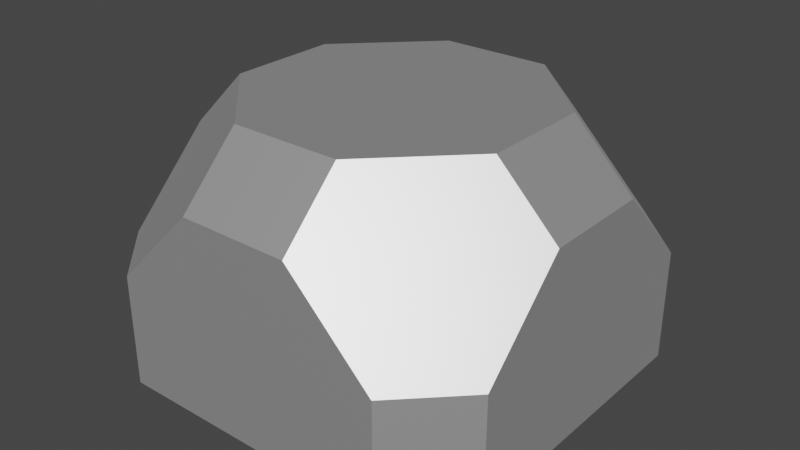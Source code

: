 # Source: Rocher1.blend  (saved by Blender 2.83.18; exported with 4.5.12 LTS)
import bpy
from mathutils import Matrix  # noqa: F401  (used for matrix-valued properties, if any)

bpy.ops.wm.read_factory_settings(use_empty=True)
scene = bpy.context.scene
scene.name = 'Scene'

# ---- collections
col_collection = bpy.data.collections.new('Collection'); scene.collection.children.link(col_collection)

# ---- materials (node trees are filled in below, after node groups)
mat_fer1_001 = bpy.data.materials.new('Fer1.001')
mat_fer1_001.alpha_threshold = 0.0
mat_fer1_001.use_transparent_shadow = False
mat_fer1_001.line_color = (0.0, 0.0, 0.0, 1.0)
mat_fer1 = bpy.data.materials.new('Fer1')
mat_fer1.alpha_threshold = 0.0
mat_fer1.use_transparent_shadow = False
mat_fer1.line_color = (0.0, 0.0, 0.0, 1.0)
mat_fer1_002 = bpy.data.materials.new('Fer1.002')
mat_fer1_002.alpha_threshold = 0.0
mat_fer1_002.use_transparent_shadow = False
mat_fer1_002.line_color = (0.0, 0.0, 0.0, 1.0)

# ---- material node trees
mat_fer1_001.use_nodes = True; mat_fer1_001.node_tree.nodes.clear()
_N = mat_fer1_001.node_tree.nodes; _L = mat_fer1_001.node_tree.links
n0 = _N.new('ShaderNodeOutputMaterial'); n0.name = 'Material Output'; n0.location = (300, 300)
n1 = _N.new('ShaderNodeBsdfPrincipled'); n1.name = 'Principled BSDF'; n1.location = (10, 300)
n1.distribution = 'GGX'
n1.subsurface_method = 'BURLEY'
n1.inputs[1].default_value = 0.8
n1.inputs[3].default_value = 1.45
n1.inputs[20].default_value = 0.4
n1.inputs[27].default_value = (0.0, 0.0, 0.0, 1.0)
n1.inputs[28].default_value = 1.0
_L.new(n1.outputs[0], n0.inputs[0])
n0.is_active_output = True
mat_fer1.use_nodes = True; mat_fer1.node_tree.nodes.clear()
_N = mat_fer1.node_tree.nodes; _L = mat_fer1.node_tree.links
n0 = _N.new('ShaderNodeOutputMaterial'); n0.name = 'Material Output'; n0.location = (300, 300)
n1 = _N.new('ShaderNodeBsdfPrincipled'); n1.name = 'Principled BSDF'; n1.location = (10, 300)
n1.distribution = 'GGX'
n1.subsurface_method = 'BURLEY'
n1.inputs[1].default_value = 0.8
n1.inputs[3].default_value = 1.45
n1.inputs[20].default_value = 0.4
n1.inputs[27].default_value = (0.0, 0.0, 0.0, 1.0)
n1.inputs[28].default_value = 1.0
_L.new(n1.outputs[0], n0.inputs[0])
n0.is_active_output = True
mat_fer1_002.use_nodes = True; mat_fer1_002.node_tree.nodes.clear()
_N = mat_fer1_002.node_tree.nodes; _L = mat_fer1_002.node_tree.links
n0 = _N.new('ShaderNodeOutputMaterial'); n0.name = 'Material Output'; n0.location = (300, 300)
n1 = _N.new('ShaderNodeBsdfPrincipled'); n1.name = 'Principled BSDF'; n1.location = (10, 300)
n1.distribution = 'GGX'
n1.subsurface_method = 'BURLEY'
n1.inputs[1].default_value = 0.8
n1.inputs[3].default_value = 1.45
n1.inputs[20].default_value = 0.4
n1.inputs[27].default_value = (0.0, 0.0, 0.0, 1.0)
n1.inputs[28].default_value = 1.0
_L.new(n1.outputs[0], n0.inputs[0])
n0.is_active_output = True

# ---- world
world_world = bpy.data.worlds.new('World'); scene.world = world_world
world_world.use_nodes = True; world_world.node_tree.nodes.clear()
_N = world_world.node_tree.nodes; _L = world_world.node_tree.links
n0 = _N.new('ShaderNodeOutputWorld'); n0.name = 'World Output'; n0.location = (300, 300)
n1 = _N.new('ShaderNodeBackground'); n1.name = 'Background'; n1.location = (10, 300)
n1.inputs[0].default_value = (0.05088, 0.05088, 0.05088, 1.0)
_L.new(n1.outputs[0], n0.inputs[0])
n0.is_active_output = True
world_world.color = (0.05088, 0.05088, 0.05088)
world_world.use_sun_shadow = False
world_world.sun_shadow_jitter_overblur = 0.0

# ---- meshes
me_cube_002 = bpy.data.meshes.new('Cube.002')
me_cube_002.from_pydata([(-0.2483, -0.2757, 1.0), (0.1759, -0.7, 1.0), (0.1759, 0.7, 1.0), (-0.2483, 0.2757, 1.0), (0.7274, -0.7, 1.0), (0.7274, 0.7, 1.0), (0.1759, -0.7, -1.0), (-0.2483, -0.2757, -1.0), (-0.2483, 0.2757, -1.0), (0.1759, 0.7, -1.0), (0.7274, -0.7, -1.0), (0.7274, 0.7, -1.0), (-0.5483, -0.2757, -0.7), (-0.5483, -0.7, -0.2757), (-0.5483, 0.7, -0.2757), (-0.5483, 0.2757, -0.7), (-0.5483, -0.7, 0.2757), (-0.5483, -0.2757, 0.7), (-0.5483, 0.2757, 0.7), (-0.5483, 0.7, 0.2757), (0.7274, -1.0, -0.7), (-0.2483, -1.0, -0.2757), (0.1759, -1.0, -0.7), (0.7274, -1.0, 0.7), (0.1759, -1.0, 0.7), (-0.2483, -1.0, 0.2757), (0.7274, 1.0, -0.7), (0.1759, 1.0, -0.7), (-0.2483, 1.0, -0.2757), (0.7274, 1.0, 0.7), (-0.2483, 1.0, 0.2757), (0.1759, 1.0, 0.7)], [], [(18, 19, 14, 15, 12, 13, 16, 17), (16, 13, 21, 25), (8, 7, 12, 15), (14, 19, 30, 28), (0, 3, 18, 17), (4, 5, 2, 3, 0, 1), (20, 23, 24, 25, 21, 22), (31, 29, 26, 27, 28, 30), (2, 31, 30, 19, 18, 3), (9, 8, 15, 14, 28, 27), (6, 22, 21, 13, 12, 7), (1, 0, 17, 16, 25, 24), (6, 10, 20, 22), (4, 1, 24, 23), (2, 5, 29, 31), (11, 9, 27, 26), (11, 10, 6, 7, 8, 9)])
me_cube_002.polygons.foreach_set('material_index', [1, 1, 0, 1, 0, 0, 0, 0, 0, 0, 0, 0, 0, 0, 0, 0, 0])
_uv = me_cube_002.uv_layers.new(name='CarteUV')
_uv.uv.foreach_set('vector', [0.6625, 0.5905, 0.7155, 0.5375, 0.7845, 0.5375, 0.8375, 0.5905, 0.8375, 0.6595, 0.7845, 0.7125, 0.7155, 0.7125, 0.6625, 0.6595, 0.7155, 0.7125, 0.7845, 0.7125, 0.7845, 0.5375, 0.7155, 0.5375, 0.1625, 0.5905, 0.1625, 0.6595, 0.8375, 0.6595, 0.8375, 0.5905, 0.7845, 0.5375, 0.7155, 0.5375, 0.2845, 0.5375, 0.2155, 0.5375, 0.8375, 0.6595, 0.8375, 0.5905, 0.6625, 0.5905, 0.6625, 0.6595, 0.7155, 0.7125, 0.7155, 0.5375, 0.7845, 0.5375, 0.8375, 0.5905, 0.8375, 0.6595, 0.7845, 0.7125, 0.8375, 0.6595, 0.6625, 0.6595, 0.6625, 0.5905, 0.7155, 0.5375, 0.7845, 0.5375, 0.8375, 0.5905, 0.3375, 0.5905, 0.3375, 0.6595, 0.1625, 0.6595, 0.1625, 0.5905, 0.2155, 0.5375, 0.2845, 0.5375, 0.7845, 0.5375, 0.3375, 0.5905, 0.2845, 0.5375, 0.7155, 0.5375, 0.6625, 0.5905, 0.8375, 0.5905, 0.2155, 0.5375, 0.1625, 0.5905, 0.8375, 0.5905, 0.7845, 0.5375, 0.2155, 0.5375, 0.1625, 0.5905, 0.2155, 0.7125, 0.8375, 0.5905, 0.7845, 0.5375, 0.7845, 0.7125, 0.8375, 0.6595, 0.1625, 0.6595, 0.7845, 0.7125, 0.8375, 0.6595, 0.6625, 0.6595, 0.7155, 0.7125, 0.7155, 0.5375, 0.6625, 0.5905, 0.2155, 0.7125, 0.2845, 0.7125, 0.8375, 0.6595, 0.8375, 0.5905, 0.7155, 0.7125, 0.7845, 0.7125, 0.6625, 0.5905, 0.6625, 0.6595, 0.7845, 0.5375, 0.7155, 0.5375, 0.3375, 0.6595, 0.3375, 0.5905, 0.2845, 0.5375, 0.2155, 0.5375, 0.1625, 0.5905, 0.1625, 0.6595, 0.2845, 0.5375, 0.2845, 0.7125, 0.2155, 0.7125, 0.1625, 0.6595, 0.1625, 0.5905, 0.2155, 0.5375])
me_cube_002.materials.append(mat_fer1_001)
me_cube_002.materials.append(mat_fer1)
me_cube_002.materials.append(mat_fer1_002)
me_cube_002.use_remesh_fix_poles = True
me_cube_002.use_remesh_preserve_attributes = False
me_cube_002.use_mirror_vertex_groups = False
me_cube_002.update()

# ---- objects
ob_cube_001 = bpy.data.objects.new('Cube.001', me_cube_002)

# ---- transforms, parenting, visibility, modifiers, constraints
ob_cube_001.location = (-1.302e-08, -3.618e-08, 0.7274)
ob_cube_001.rotation_euler = (0.0, 1.571, 0.0)
ob_cube_001.lineart.crease_threshold = 0.0

# ---- collection membership
col_collection.objects.link(ob_cube_001)

# ---- scene / render settings (as saved in the file)
scene.frame_start = 1; scene.frame_end = 250; scene.frame_set(1)
scene.render.engine = 'BLENDER_EEVEE_NEXT'
scene.cycles.use_denoising = False
scene.cycles.samples = 128
scene.cycles.sampling_pattern = 'TABULATED_SOBOL'
scene.cycles.use_adaptive_sampling = False
scene.cycles.use_light_tree = False
scene.view_settings.view_transform = 'Filmic'
bpy.context.view_layer.update()

# ---- added for rendering (the .blend has no active camera and no usable light): camera, sun
cam_auto = bpy.data.cameras.new('AutoCamera')
cam_auto.lens = 50.0
cam_auto.sensor_width = 36.0
cam_auto.clip_end = 1000.0
ob_auto_camera = bpy.data.objects.new('AutoCamera', cam_auto)
scene.collection.objects.link(ob_auto_camera)
ob_auto_camera.location = (2.8708, -3.44497, 2.93451)
ob_auto_camera.rotation_euler = (1.09748, -7.21219e-08, 0.694738)
scene.camera = ob_auto_camera
light_auto_sun = bpy.data.lights.new('AutoSun', 'SUN')
light_auto_sun.energy = 3.0
light_auto_sun.angle = 0.0523599
ob_auto_sun = bpy.data.objects.new('AutoSun', light_auto_sun)
scene.collection.objects.link(ob_auto_sun)
ob_auto_sun.rotation_euler = (0.872665, 0.174533, 0.523599)
bpy.context.view_layer.update()
